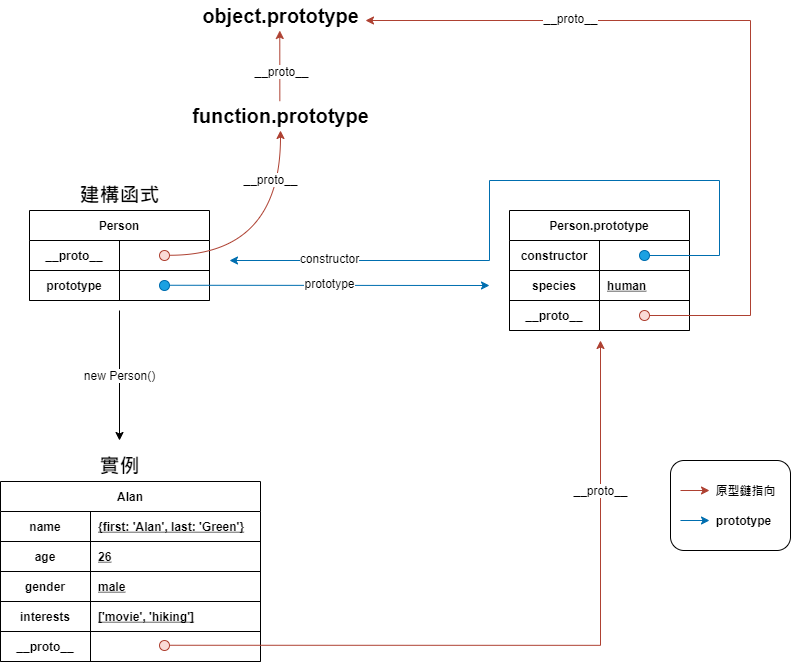

The diagram above was exported from draw.io. Its source (the exported page's mxGraphModel, read from the mxfile embedded in the PNG):
<mxGraphModel dx="1718" dy="935" grid="1" gridSize="10" guides="1" tooltips="1" connect="1" arrows="1" fold="1" page="1" pageScale="1" pageWidth="850" pageHeight="1100" math="0" shadow="0">
  <root>
    <mxCell id="0" />
    <mxCell id="1" parent="0" />
    <mxCell id="4V6bUs3v1QX0YBzjHJqr-94" value="" style="rounded=1;whiteSpace=wrap;html=1;fontSize=20;" parent="1" vertex="1">
      <mxGeometry x="690" y="600" width="120" height="90" as="geometry" />
    </mxCell>
    <mxCell id="4V6bUs3v1QX0YBzjHJqr-1" value="Person" style="shape=table;startSize=30;container=1;collapsible=1;childLayout=tableLayout;fixedRows=1;rowLines=0;fontStyle=1;align=center;resizeLast=1;" parent="1" vertex="1">
      <mxGeometry x="49" y="350" width="180" height="90" as="geometry" />
    </mxCell>
    <mxCell id="4V6bUs3v1QX0YBzjHJqr-24" style="shape=partialRectangle;collapsible=0;dropTarget=0;pointerEvents=0;fillColor=none;top=0;left=0;bottom=1;right=0;points=[[0,0.5],[1,0.5]];portConstraint=eastwest;" parent="4V6bUs3v1QX0YBzjHJqr-1" vertex="1">
      <mxGeometry y="30" width="180" height="30" as="geometry" />
    </mxCell>
    <mxCell id="4V6bUs3v1QX0YBzjHJqr-25" value="__proto__" style="shape=partialRectangle;connectable=0;fillColor=none;top=0;left=0;bottom=0;right=0;fontStyle=1;overflow=hidden;" parent="4V6bUs3v1QX0YBzjHJqr-24" vertex="1">
      <mxGeometry width="90" height="30" as="geometry">
        <mxRectangle width="90" height="30" as="alternateBounds" />
      </mxGeometry>
    </mxCell>
    <mxCell id="4V6bUs3v1QX0YBzjHJqr-26" style="shape=partialRectangle;connectable=0;fillColor=none;top=0;left=0;bottom=0;right=0;align=left;spacingLeft=6;fontStyle=5;overflow=hidden;" parent="4V6bUs3v1QX0YBzjHJqr-24" vertex="1">
      <mxGeometry x="90" width="90" height="30" as="geometry">
        <mxRectangle width="90" height="30" as="alternateBounds" />
      </mxGeometry>
    </mxCell>
    <mxCell id="4V6bUs3v1QX0YBzjHJqr-2" value="" style="shape=partialRectangle;collapsible=0;dropTarget=0;pointerEvents=0;fillColor=none;top=0;left=0;bottom=1;right=0;points=[[0,0.5],[1,0.5]];portConstraint=eastwest;" parent="4V6bUs3v1QX0YBzjHJqr-1" vertex="1">
      <mxGeometry y="60" width="180" height="30" as="geometry" />
    </mxCell>
    <mxCell id="4V6bUs3v1QX0YBzjHJqr-3" value="prototype" style="shape=partialRectangle;connectable=0;fillColor=none;top=0;left=0;bottom=0;right=0;fontStyle=1;overflow=hidden;" parent="4V6bUs3v1QX0YBzjHJqr-2" vertex="1">
      <mxGeometry width="90" height="30" as="geometry">
        <mxRectangle width="90" height="30" as="alternateBounds" />
      </mxGeometry>
    </mxCell>
    <mxCell id="4V6bUs3v1QX0YBzjHJqr-4" value="" style="shape=partialRectangle;connectable=0;fillColor=none;top=0;left=0;bottom=0;right=0;align=left;spacingLeft=6;fontStyle=5;overflow=hidden;" parent="4V6bUs3v1QX0YBzjHJqr-2" vertex="1">
      <mxGeometry x="90" width="90" height="30" as="geometry">
        <mxRectangle width="90" height="30" as="alternateBounds" />
      </mxGeometry>
    </mxCell>
    <mxCell id="4V6bUs3v1QX0YBzjHJqr-33" value="Alan" style="shape=table;startSize=30;container=1;collapsible=1;childLayout=tableLayout;fixedRows=1;rowLines=0;fontStyle=1;align=center;resizeLast=1;" parent="1" vertex="1">
      <mxGeometry x="20" y="621" width="260" height="180" as="geometry" />
    </mxCell>
    <mxCell id="4V6bUs3v1QX0YBzjHJqr-40" style="shape=partialRectangle;collapsible=0;dropTarget=0;pointerEvents=0;fillColor=none;top=0;left=0;bottom=1;right=0;points=[[0,0.5],[1,0.5]];portConstraint=eastwest;" parent="4V6bUs3v1QX0YBzjHJqr-33" vertex="1">
      <mxGeometry y="30" width="260" height="30" as="geometry" />
    </mxCell>
    <mxCell id="4V6bUs3v1QX0YBzjHJqr-41" value="name" style="shape=partialRectangle;connectable=0;fillColor=none;top=0;left=0;bottom=0;right=0;fontStyle=1;overflow=hidden;" parent="4V6bUs3v1QX0YBzjHJqr-40" vertex="1">
      <mxGeometry width="90" height="30" as="geometry">
        <mxRectangle width="90" height="30" as="alternateBounds" />
      </mxGeometry>
    </mxCell>
    <mxCell id="4V6bUs3v1QX0YBzjHJqr-42" value="{first: 'Alan', last: 'Green'}" style="shape=partialRectangle;connectable=0;fillColor=none;top=0;left=0;bottom=0;right=0;align=left;spacingLeft=6;fontStyle=5;overflow=hidden;" parent="4V6bUs3v1QX0YBzjHJqr-40" vertex="1">
      <mxGeometry x="90" width="170" height="30" as="geometry">
        <mxRectangle width="170" height="30" as="alternateBounds" />
      </mxGeometry>
    </mxCell>
    <mxCell id="4V6bUs3v1QX0YBzjHJqr-43" style="shape=partialRectangle;collapsible=0;dropTarget=0;pointerEvents=0;fillColor=none;top=0;left=0;bottom=1;right=0;points=[[0,0.5],[1,0.5]];portConstraint=eastwest;" parent="4V6bUs3v1QX0YBzjHJqr-33" vertex="1">
      <mxGeometry y="60" width="260" height="30" as="geometry" />
    </mxCell>
    <mxCell id="4V6bUs3v1QX0YBzjHJqr-44" value="age" style="shape=partialRectangle;connectable=0;fillColor=none;top=0;left=0;bottom=0;right=0;fontStyle=1;overflow=hidden;" parent="4V6bUs3v1QX0YBzjHJqr-43" vertex="1">
      <mxGeometry width="90" height="30" as="geometry">
        <mxRectangle width="90" height="30" as="alternateBounds" />
      </mxGeometry>
    </mxCell>
    <mxCell id="4V6bUs3v1QX0YBzjHJqr-45" value="26" style="shape=partialRectangle;connectable=0;fillColor=none;top=0;left=0;bottom=0;right=0;align=left;spacingLeft=6;fontStyle=5;overflow=hidden;" parent="4V6bUs3v1QX0YBzjHJqr-43" vertex="1">
      <mxGeometry x="90" width="170" height="30" as="geometry">
        <mxRectangle width="170" height="30" as="alternateBounds" />
      </mxGeometry>
    </mxCell>
    <mxCell id="4V6bUs3v1QX0YBzjHJqr-46" style="shape=partialRectangle;collapsible=0;dropTarget=0;pointerEvents=0;fillColor=none;top=0;left=0;bottom=1;right=0;points=[[0,0.5],[1,0.5]];portConstraint=eastwest;" parent="4V6bUs3v1QX0YBzjHJqr-33" vertex="1">
      <mxGeometry y="90" width="260" height="30" as="geometry" />
    </mxCell>
    <mxCell id="4V6bUs3v1QX0YBzjHJqr-47" value="gender" style="shape=partialRectangle;connectable=0;fillColor=none;top=0;left=0;bottom=0;right=0;fontStyle=1;overflow=hidden;" parent="4V6bUs3v1QX0YBzjHJqr-46" vertex="1">
      <mxGeometry width="90" height="30" as="geometry">
        <mxRectangle width="90" height="30" as="alternateBounds" />
      </mxGeometry>
    </mxCell>
    <mxCell id="4V6bUs3v1QX0YBzjHJqr-48" value="male" style="shape=partialRectangle;connectable=0;fillColor=none;top=0;left=0;bottom=0;right=0;align=left;spacingLeft=6;fontStyle=5;overflow=hidden;" parent="4V6bUs3v1QX0YBzjHJqr-46" vertex="1">
      <mxGeometry x="90" width="170" height="30" as="geometry">
        <mxRectangle width="170" height="30" as="alternateBounds" />
      </mxGeometry>
    </mxCell>
    <mxCell id="4V6bUs3v1QX0YBzjHJqr-34" style="shape=partialRectangle;collapsible=0;dropTarget=0;pointerEvents=0;fillColor=none;top=0;left=0;bottom=1;right=0;points=[[0,0.5],[1,0.5]];portConstraint=eastwest;" parent="4V6bUs3v1QX0YBzjHJqr-33" vertex="1">
      <mxGeometry y="120" width="260" height="30" as="geometry" />
    </mxCell>
    <mxCell id="4V6bUs3v1QX0YBzjHJqr-35" value="interests" style="shape=partialRectangle;connectable=0;fillColor=none;top=0;left=0;bottom=0;right=0;fontStyle=1;overflow=hidden;" parent="4V6bUs3v1QX0YBzjHJqr-34" vertex="1">
      <mxGeometry width="90" height="30" as="geometry">
        <mxRectangle width="90" height="30" as="alternateBounds" />
      </mxGeometry>
    </mxCell>
    <mxCell id="4V6bUs3v1QX0YBzjHJqr-36" value="['movie', 'hiking']" style="shape=partialRectangle;connectable=0;fillColor=none;top=0;left=0;bottom=0;right=0;align=left;spacingLeft=6;fontStyle=5;overflow=hidden;" parent="4V6bUs3v1QX0YBzjHJqr-34" vertex="1">
      <mxGeometry x="90" width="170" height="30" as="geometry">
        <mxRectangle width="170" height="30" as="alternateBounds" />
      </mxGeometry>
    </mxCell>
    <mxCell id="4V6bUs3v1QX0YBzjHJqr-37" value="" style="shape=partialRectangle;collapsible=0;dropTarget=0;pointerEvents=0;fillColor=none;top=0;left=0;bottom=1;right=0;points=[[0,0.5],[1,0.5]];portConstraint=eastwest;" parent="4V6bUs3v1QX0YBzjHJqr-33" vertex="1">
      <mxGeometry y="150" width="260" height="30" as="geometry" />
    </mxCell>
    <mxCell id="4V6bUs3v1QX0YBzjHJqr-38" value="__proto__" style="shape=partialRectangle;connectable=0;fillColor=none;top=0;left=0;bottom=0;right=0;fontStyle=1;overflow=hidden;" parent="4V6bUs3v1QX0YBzjHJqr-37" vertex="1">
      <mxGeometry width="90" height="30" as="geometry">
        <mxRectangle width="90" height="30" as="alternateBounds" />
      </mxGeometry>
    </mxCell>
    <mxCell id="4V6bUs3v1QX0YBzjHJqr-39" value="" style="shape=partialRectangle;connectable=0;fillColor=none;top=0;left=0;bottom=0;right=0;align=left;spacingLeft=6;fontStyle=5;overflow=hidden;" parent="4V6bUs3v1QX0YBzjHJqr-37" vertex="1">
      <mxGeometry x="90" width="170" height="30" as="geometry">
        <mxRectangle width="170" height="30" as="alternateBounds" />
      </mxGeometry>
    </mxCell>
    <mxCell id="4V6bUs3v1QX0YBzjHJqr-49" value="Person.prototype" style="shape=table;startSize=30;container=1;collapsible=1;childLayout=tableLayout;fixedRows=1;rowLines=0;fontStyle=1;align=center;resizeLast=1;" parent="1" vertex="1">
      <mxGeometry x="529" y="350" width="180" height="120" as="geometry" />
    </mxCell>
    <mxCell id="4V6bUs3v1QX0YBzjHJqr-56" style="shape=partialRectangle;collapsible=0;dropTarget=0;pointerEvents=0;fillColor=none;top=0;left=0;bottom=1;right=0;points=[[0,0.5],[1,0.5]];portConstraint=eastwest;" parent="4V6bUs3v1QX0YBzjHJqr-49" vertex="1">
      <mxGeometry y="30" width="180" height="30" as="geometry" />
    </mxCell>
    <mxCell id="4V6bUs3v1QX0YBzjHJqr-57" value="constructor" style="shape=partialRectangle;connectable=0;fillColor=none;top=0;left=0;bottom=0;right=0;fontStyle=1;overflow=hidden;" parent="4V6bUs3v1QX0YBzjHJqr-56" vertex="1">
      <mxGeometry width="90" height="30" as="geometry">
        <mxRectangle width="90" height="30" as="alternateBounds" />
      </mxGeometry>
    </mxCell>
    <mxCell id="4V6bUs3v1QX0YBzjHJqr-58" style="shape=partialRectangle;connectable=0;fillColor=none;top=0;left=0;bottom=0;right=0;align=left;spacingLeft=6;fontStyle=5;overflow=hidden;" parent="4V6bUs3v1QX0YBzjHJqr-56" vertex="1">
      <mxGeometry x="90" width="90" height="30" as="geometry">
        <mxRectangle width="90" height="30" as="alternateBounds" />
      </mxGeometry>
    </mxCell>
    <mxCell id="4V6bUs3v1QX0YBzjHJqr-50" style="shape=partialRectangle;collapsible=0;dropTarget=0;pointerEvents=0;fillColor=none;top=0;left=0;bottom=1;right=0;points=[[0,0.5],[1,0.5]];portConstraint=eastwest;" parent="4V6bUs3v1QX0YBzjHJqr-49" vertex="1">
      <mxGeometry y="60" width="180" height="30" as="geometry" />
    </mxCell>
    <mxCell id="4V6bUs3v1QX0YBzjHJqr-51" value="species" style="shape=partialRectangle;connectable=0;fillColor=none;top=0;left=0;bottom=0;right=0;fontStyle=1;overflow=hidden;" parent="4V6bUs3v1QX0YBzjHJqr-50" vertex="1">
      <mxGeometry width="90" height="30" as="geometry">
        <mxRectangle width="90" height="30" as="alternateBounds" />
      </mxGeometry>
    </mxCell>
    <mxCell id="4V6bUs3v1QX0YBzjHJqr-52" value="human" style="shape=partialRectangle;connectable=0;fillColor=none;top=0;left=0;bottom=0;right=0;align=left;spacingLeft=6;fontStyle=5;overflow=hidden;" parent="4V6bUs3v1QX0YBzjHJqr-50" vertex="1">
      <mxGeometry x="90" width="90" height="30" as="geometry">
        <mxRectangle width="90" height="30" as="alternateBounds" />
      </mxGeometry>
    </mxCell>
    <mxCell id="4V6bUs3v1QX0YBzjHJqr-53" value="" style="shape=partialRectangle;collapsible=0;dropTarget=0;pointerEvents=0;fillColor=none;top=0;left=0;bottom=1;right=0;points=[[0,0.5],[1,0.5]];portConstraint=eastwest;" parent="4V6bUs3v1QX0YBzjHJqr-49" vertex="1">
      <mxGeometry y="90" width="180" height="30" as="geometry" />
    </mxCell>
    <mxCell id="4V6bUs3v1QX0YBzjHJqr-54" value="__proto__" style="shape=partialRectangle;connectable=0;fillColor=none;top=0;left=0;bottom=0;right=0;fontStyle=1;overflow=hidden;" parent="4V6bUs3v1QX0YBzjHJqr-53" vertex="1">
      <mxGeometry width="90" height="30" as="geometry">
        <mxRectangle width="90" height="30" as="alternateBounds" />
      </mxGeometry>
    </mxCell>
    <mxCell id="4V6bUs3v1QX0YBzjHJqr-55" value="" style="shape=partialRectangle;connectable=0;fillColor=none;top=0;left=0;bottom=0;right=0;align=left;spacingLeft=6;fontStyle=5;overflow=hidden;" parent="4V6bUs3v1QX0YBzjHJqr-53" vertex="1">
      <mxGeometry x="90" width="90" height="30" as="geometry">
        <mxRectangle width="90" height="30" as="alternateBounds" />
      </mxGeometry>
    </mxCell>
    <mxCell id="4V6bUs3v1QX0YBzjHJqr-61" value="" style="endArrow=classic;html=1;rounded=0;fillColor=#1ba1e2;strokeColor=#006EAF;" parent="1" edge="1">
      <mxGeometry relative="1" as="geometry">
        <mxPoint x="189" y="424.76" as="sourcePoint" />
        <mxPoint x="509" y="425" as="targetPoint" />
      </mxGeometry>
    </mxCell>
    <mxCell id="4V6bUs3v1QX0YBzjHJqr-62" value="prototype" style="edgeLabel;resizable=0;html=1;align=center;verticalAlign=middle;" parent="4V6bUs3v1QX0YBzjHJqr-61" connectable="0" vertex="1">
      <mxGeometry relative="1" as="geometry">
        <mxPoint y="-2" as="offset" />
      </mxGeometry>
    </mxCell>
    <mxCell id="4V6bUs3v1QX0YBzjHJqr-64" value="" style="ellipse;whiteSpace=wrap;html=1;aspect=fixed;fillColor=#1ba1e2;strokeColor=#006EAF;fontColor=#ffffff;" parent="1" vertex="1">
      <mxGeometry x="179" y="420" width="10" height="10" as="geometry" />
    </mxCell>
    <mxCell id="4V6bUs3v1QX0YBzjHJqr-65" value="" style="ellipse;whiteSpace=wrap;html=1;aspect=fixed;fillColor=#1ba1e2;strokeColor=#006EAF;fontColor=#ffffff;" parent="1" vertex="1">
      <mxGeometry x="659" y="390" width="10" height="10" as="geometry" />
    </mxCell>
    <mxCell id="4V6bUs3v1QX0YBzjHJqr-66" value="" style="endArrow=classic;html=1;rounded=0;fillColor=#1ba1e2;strokeColor=#006EAF;" parent="1" edge="1">
      <mxGeometry relative="1" as="geometry">
        <mxPoint x="669" y="395" as="sourcePoint" />
        <mxPoint x="249" y="400" as="targetPoint" />
        <Array as="points">
          <mxPoint x="739" y="395" />
          <mxPoint x="739" y="320" />
          <mxPoint x="509" y="320" />
          <mxPoint x="509" y="400" />
        </Array>
      </mxGeometry>
    </mxCell>
    <mxCell id="4V6bUs3v1QX0YBzjHJqr-67" value="constructor" style="edgeLabel;resizable=0;html=1;align=center;verticalAlign=middle;" parent="4V6bUs3v1QX0YBzjHJqr-66" connectable="0" vertex="1">
      <mxGeometry relative="1" as="geometry">
        <mxPoint x="-178" y="78" as="offset" />
      </mxGeometry>
    </mxCell>
    <mxCell id="4V6bUs3v1QX0YBzjHJqr-68" value="" style="endArrow=classic;html=1;rounded=0;" parent="1" edge="1">
      <mxGeometry relative="1" as="geometry">
        <mxPoint x="139" y="450" as="sourcePoint" />
        <mxPoint x="139" y="580" as="targetPoint" />
      </mxGeometry>
    </mxCell>
    <mxCell id="4V6bUs3v1QX0YBzjHJqr-69" value="new Person()" style="edgeLabel;resizable=0;html=1;align=center;verticalAlign=middle;" parent="4V6bUs3v1QX0YBzjHJqr-68" connectable="0" vertex="1">
      <mxGeometry relative="1" as="geometry" />
    </mxCell>
    <mxCell id="4V6bUs3v1QX0YBzjHJqr-70" value="建構函式" style="text;html=1;resizable=0;autosize=1;align=center;verticalAlign=middle;points=[];fillColor=none;strokeColor=none;rounded=0;fontStyle=1;fontSize=20;" parent="1" vertex="1">
      <mxGeometry x="89" y="319" width="100" height="30" as="geometry" />
    </mxCell>
    <mxCell id="4V6bUs3v1QX0YBzjHJqr-71" value="實例" style="text;html=1;resizable=0;autosize=1;align=center;verticalAlign=middle;points=[];fillColor=none;strokeColor=none;rounded=0;fontStyle=1;fontSize=20;" parent="1" vertex="1">
      <mxGeometry x="109" y="590" width="60" height="30" as="geometry" />
    </mxCell>
    <mxCell id="4V6bUs3v1QX0YBzjHJqr-72" value="" style="endArrow=classic;html=1;rounded=0;fillColor=#fad9d5;strokeColor=#ae4132;edgeStyle=orthogonalEdgeStyle;" parent="1" edge="1">
      <mxGeometry relative="1" as="geometry">
        <mxPoint x="189" y="784.76" as="sourcePoint" />
        <mxPoint x="620" y="480" as="targetPoint" />
      </mxGeometry>
    </mxCell>
    <mxCell id="4V6bUs3v1QX0YBzjHJqr-73" value="__proto__" style="edgeLabel;resizable=0;html=1;align=center;verticalAlign=middle;" parent="4V6bUs3v1QX0YBzjHJqr-72" connectable="0" vertex="1">
      <mxGeometry relative="1" as="geometry">
        <mxPoint x="62" y="-155" as="offset" />
      </mxGeometry>
    </mxCell>
    <mxCell id="4V6bUs3v1QX0YBzjHJqr-74" value="" style="ellipse;whiteSpace=wrap;html=1;aspect=fixed;fillColor=#fad9d5;strokeColor=#ae4132;" parent="1" vertex="1">
      <mxGeometry x="179" y="780" width="10" height="10" as="geometry" />
    </mxCell>
    <mxCell id="4V6bUs3v1QX0YBzjHJqr-79" value="" style="endArrow=classic;html=1;rounded=0;fillColor=#fad9d5;strokeColor=#ae4132;edgeStyle=orthogonalEdgeStyle;exitX=1;exitY=0.5;exitDx=0;exitDy=0;" parent="1" source="4V6bUs3v1QX0YBzjHJqr-81" target="4V6bUs3v1QX0YBzjHJqr-86" edge="1">
      <mxGeometry relative="1" as="geometry">
        <mxPoint x="360" y="459.9" as="sourcePoint" />
        <mxPoint x="410" y="160" as="targetPoint" />
        <Array as="points">
          <mxPoint x="770" y="455" />
          <mxPoint x="770" y="160" />
        </Array>
      </mxGeometry>
    </mxCell>
    <mxCell id="4V6bUs3v1QX0YBzjHJqr-80" value="__proto__" style="edgeLabel;resizable=0;html=1;align=center;verticalAlign=middle;" parent="4V6bUs3v1QX0YBzjHJqr-79" connectable="0" vertex="1">
      <mxGeometry relative="1" as="geometry">
        <mxPoint x="-180" y="-8" as="offset" />
      </mxGeometry>
    </mxCell>
    <mxCell id="4V6bUs3v1QX0YBzjHJqr-81" value="" style="ellipse;whiteSpace=wrap;html=1;aspect=fixed;fillColor=#fad9d5;strokeColor=#ae4132;" parent="1" vertex="1">
      <mxGeometry x="659" y="450" width="10" height="10" as="geometry" />
    </mxCell>
    <mxCell id="4V6bUs3v1QX0YBzjHJqr-82" value="" style="endArrow=classic;html=1;rounded=0;fillColor=#fad9d5;strokeColor=#ae4132;edgeStyle=orthogonalEdgeStyle;curved=1;" parent="1" edge="1">
      <mxGeometry relative="1" as="geometry">
        <mxPoint x="189" y="394.76" as="sourcePoint" />
        <mxPoint x="300" y="270" as="targetPoint" />
      </mxGeometry>
    </mxCell>
    <mxCell id="4V6bUs3v1QX0YBzjHJqr-83" value="__proto__" style="edgeLabel;resizable=0;html=1;align=center;verticalAlign=middle;" parent="4V6bUs3v1QX0YBzjHJqr-82" connectable="0" vertex="1">
      <mxGeometry relative="1" as="geometry">
        <mxPoint x="-10" y="-69" as="offset" />
      </mxGeometry>
    </mxCell>
    <mxCell id="4V6bUs3v1QX0YBzjHJqr-84" value="" style="ellipse;whiteSpace=wrap;html=1;aspect=fixed;fillColor=#fad9d5;strokeColor=#ae4132;" parent="1" vertex="1">
      <mxGeometry x="179" y="390" width="10" height="10" as="geometry" />
    </mxCell>
    <mxCell id="4V6bUs3v1QX0YBzjHJqr-85" value="function.prototype" style="text;html=1;resizable=0;autosize=1;align=center;verticalAlign=middle;points=[];fillColor=none;strokeColor=none;rounded=0;fontStyle=1;fontSize=20;" parent="1" vertex="1">
      <mxGeometry x="205" y="240" width="190" height="30" as="geometry" />
    </mxCell>
    <mxCell id="4V6bUs3v1QX0YBzjHJqr-86" value="object.prototype" style="text;html=1;resizable=0;autosize=1;align=center;verticalAlign=middle;points=[];fillColor=none;strokeColor=none;rounded=0;fontStyle=1;fontSize=20;" parent="1" vertex="1">
      <mxGeometry x="215" y="140" width="170" height="30" as="geometry" />
    </mxCell>
    <mxCell id="4V6bUs3v1QX0YBzjHJqr-88" value="" style="endArrow=classic;html=1;rounded=0;fillColor=#fad9d5;strokeColor=#ae4132;exitX=0.486;exitY=0.024;exitDx=0;exitDy=0;exitPerimeter=0;entryX=0.484;entryY=1;entryDx=0;entryDy=0;entryPerimeter=0;" parent="1" edge="1">
      <mxGeometry relative="1" as="geometry">
        <mxPoint x="299.3399999999999" y="240.72000000000003" as="sourcePoint" />
        <mxPoint x="299.28" y="170" as="targetPoint" />
      </mxGeometry>
    </mxCell>
    <mxCell id="4V6bUs3v1QX0YBzjHJqr-89" value="__proto__" style="edgeLabel;resizable=0;html=1;align=center;verticalAlign=middle;" parent="4V6bUs3v1QX0YBzjHJqr-88" connectable="0" vertex="1">
      <mxGeometry relative="1" as="geometry">
        <mxPoint x="1" y="5" as="offset" />
      </mxGeometry>
    </mxCell>
    <mxCell id="4V6bUs3v1QX0YBzjHJqr-91" value="" style="endArrow=classic;html=1;rounded=0;fontSize=20;fillColor=#fad9d5;strokeColor=#ae4132;" parent="1" edge="1">
      <mxGeometry width="50" height="50" relative="1" as="geometry">
        <mxPoint x="700" y="630" as="sourcePoint" />
        <mxPoint x="729" y="630" as="targetPoint" />
      </mxGeometry>
    </mxCell>
    <mxCell id="4V6bUs3v1QX0YBzjHJqr-95" value="原型鏈指向" style="text;html=1;resizable=0;autosize=1;align=center;verticalAlign=middle;points=[];fillColor=none;strokeColor=none;rounded=0;fontStyle=1;fontSize=12;" parent="1" vertex="1">
      <mxGeometry x="725" y="620" width="80" height="20" as="geometry" />
    </mxCell>
    <mxCell id="4V6bUs3v1QX0YBzjHJqr-98" value="" style="endArrow=classic;html=1;rounded=0;fontSize=20;exitX=0.083;exitY=0.3;exitDx=0;exitDy=0;exitPerimeter=0;fillColor=#1ba1e2;strokeColor=#006EAF;" parent="1" edge="1">
      <mxGeometry width="50" height="50" relative="1" as="geometry">
        <mxPoint x="699.96" y="660" as="sourcePoint" />
        <mxPoint x="729" y="660" as="targetPoint" />
      </mxGeometry>
    </mxCell>
    <mxCell id="4V6bUs3v1QX0YBzjHJqr-99" value="prototype" style="text;html=1;resizable=0;autosize=1;align=center;verticalAlign=middle;points=[];fillColor=none;strokeColor=none;rounded=0;fontStyle=1;fontSize=12;" parent="1" vertex="1">
      <mxGeometry x="728" y="650" width="70" height="20" as="geometry" />
    </mxCell>
  </root>
</mxGraphModel>